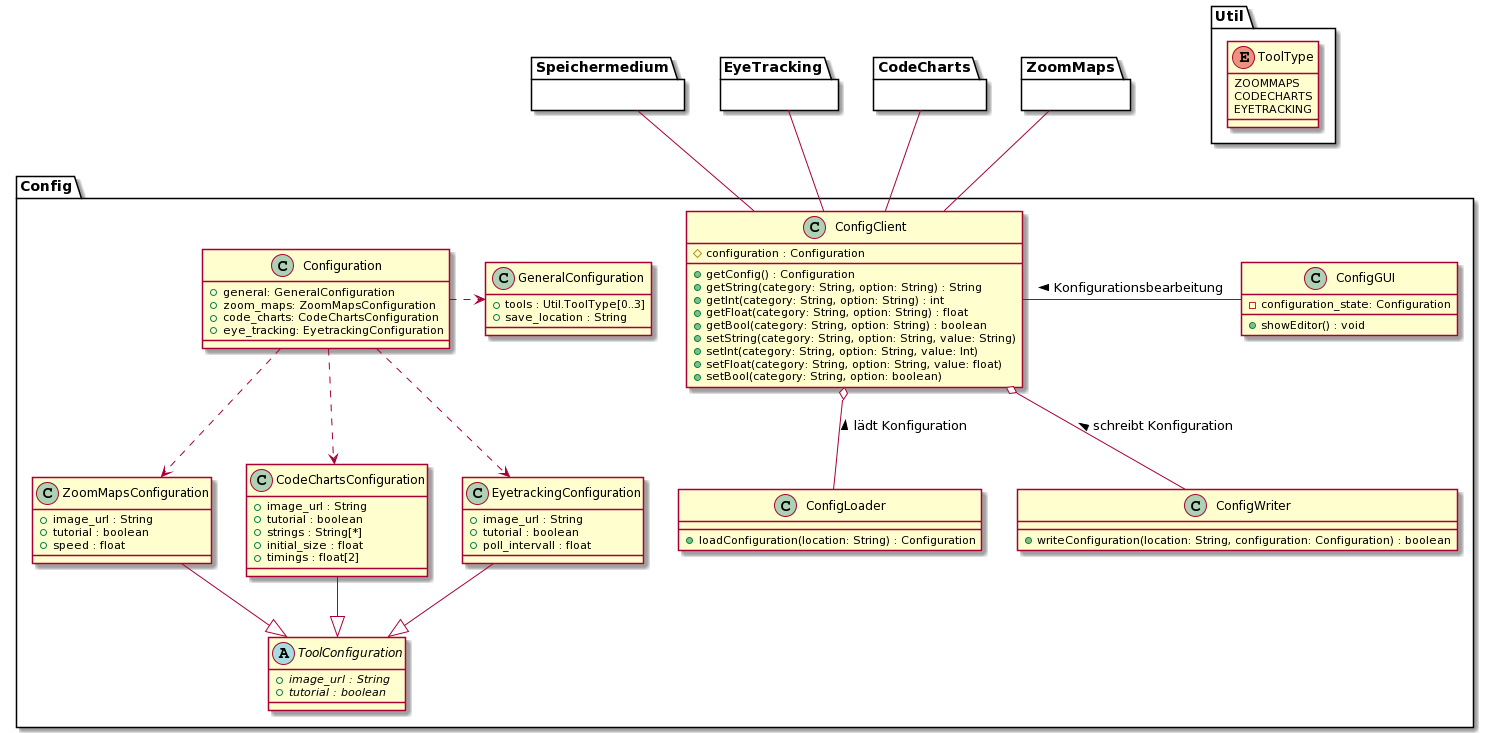

The diagram above was rendered by PlantUML. Its source (embedded in the PNG):
@startuml
package Util {
    enum ToolType {
        ZOOMMAPS
        CODECHARTS
        EYETRACKING
    }
}


package ZoomMaps {}
package CodeCharts {}
package EyeTracking {}
package Speichermedium {}

package Config {
    class ConfigClient {
        # configuration : Configuration
        + getConfig() : Configuration
        + getString(category: String, option: String) : String
        + getInt(category: String, option: String) : int
        + getFloat(category: String, option: String) : float
        + getBool(category: String, option: String) : boolean
        + setString(category: String, option: String, value: String)
        + setInt(category: String, option: String, value: Int)
        + setFloat(category: String, option: String, value: float)
        + setBool(category: String, option: boolean)
    }

    class ConfigLoader {
        + loadConfiguration(location: String) : Configuration
    }

    class ConfigWriter {
        + writeConfiguration(location: String, configuration: Configuration) : boolean
    }

    class ConfigGUI {
        - configuration_state: Configuration
        + showEditor() : void
    }

    class Configuration {
        + general: GeneralConfiguration
        + zoom_maps: ZoomMapsConfiguration
        + code_charts: CodeChartsConfiguration
        + eye_tracking: EyetrackingConfiguration
    }
    class GeneralConfiguration {
        + tools : Util.ToolType[0..3]
        + save_location : String
    }
    class ZoomMapsConfiguration {
        + image_url : String
        + tutorial : boolean
        + speed : float
    }
    class CodeChartsConfiguration {
        + image_url : String
        + tutorial : boolean
        + strings : String[*]
        + initial_size : float
        + timings : float[2]
    }
    class EyetrackingConfiguration {
        + image_url : String
        + tutorial : boolean
        + poll_intervall : float
    }
    abstract ToolConfiguration {
        + {abstract} image_url : String
        + {abstract} tutorial : boolean
    }

    ' ConfigClient ..> Configuration

    ConfigClient o-- ConfigLoader : < lädt Konfiguration
    ' ConfigLoader ..> Configuration

    ConfigClient o-- ConfigWriter : < schreibt Konfiguration
    ' ConfigWriter ..> Configuration

    ConfigClient -r- ConfigGUI : < Konfigurationsbearbeitung

    Configuration .r.> GeneralConfiguration
    Configuration ..> ZoomMapsConfiguration
    Configuration ..> CodeChartsConfiguration
    Configuration ..> EyetrackingConfiguration

    ZoomMapsConfiguration --|> ToolConfiguration
    CodeChartsConfiguration --|> ToolConfiguration
    EyetrackingConfiguration --|> ToolConfiguration
}
ConfigClient -u- ZoomMaps
ConfigClient -u- CodeCharts
ConfigClient -u- EyeTracking
ConfigClient -u- Speichermedium
@enduml